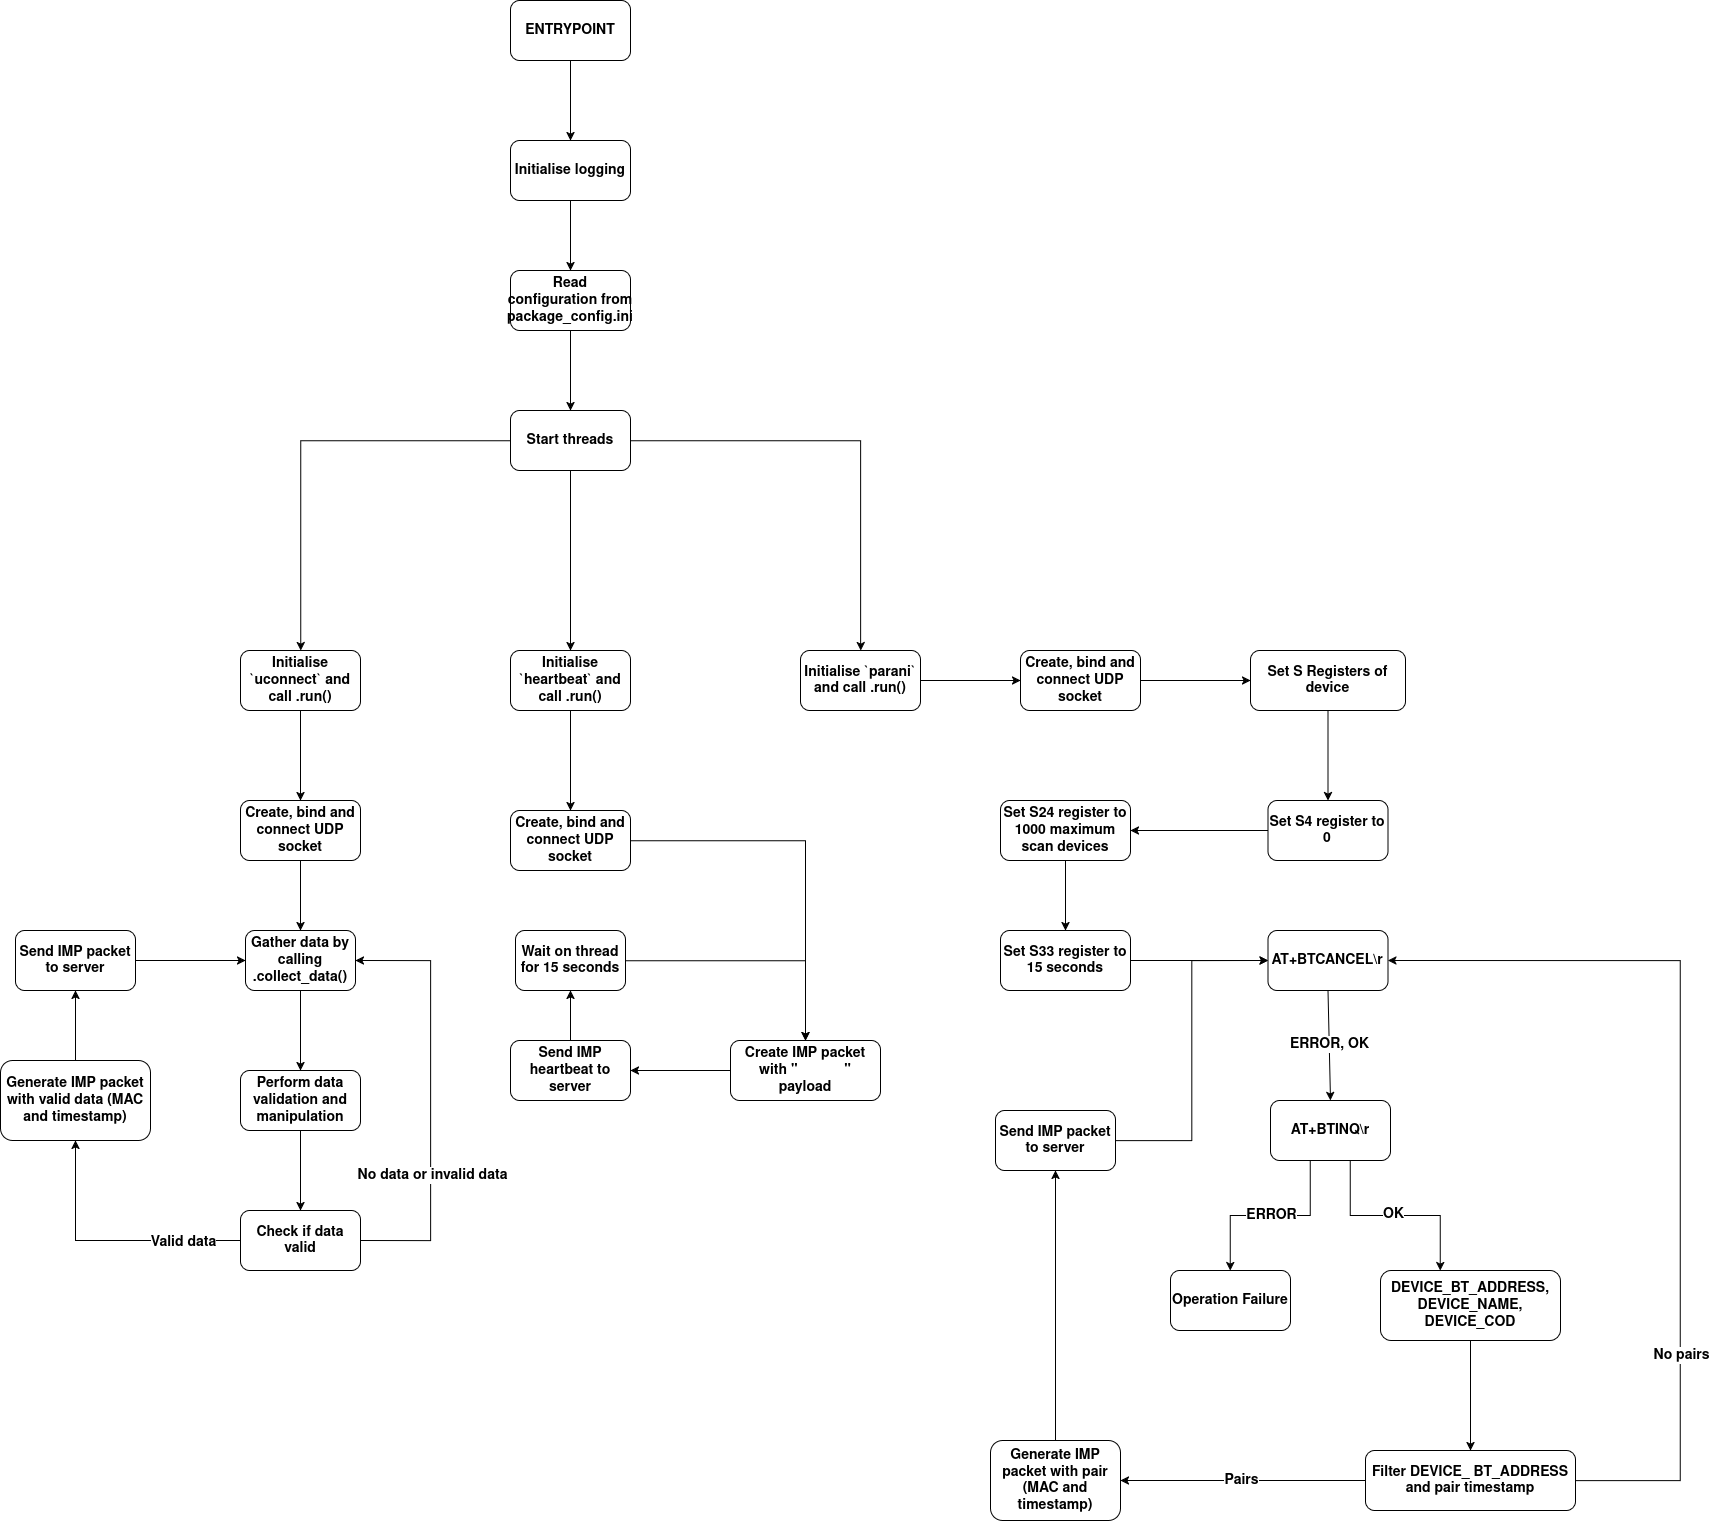

The diagram above was exported from draw.io. Its source (the exported page's mxGraphModel, read from the mxfile embedded in the PNG):
<mxGraphModel dx="2187" dy="2283" grid="1" gridSize="10" guides="1" tooltips="1" connect="1" arrows="1" fold="1" page="1" pageScale="1" pageWidth="850" pageHeight="1100" math="0" shadow="0">
  <root>
    <mxCell id="0" />
    <mxCell id="1" parent="0" />
    <mxCell id="m9fgMylFG0SPIInDj39I-3" value="" style="edgeStyle=orthogonalEdgeStyle;rounded=0;orthogonalLoop=1;jettySize=auto;html=1;fontSize=14;fontStyle=1" edge="1" parent="1" source="m9fgMylFG0SPIInDj39I-1" target="m9fgMylFG0SPIInDj39I-2">
      <mxGeometry relative="1" as="geometry" />
    </mxCell>
    <mxCell id="m9fgMylFG0SPIInDj39I-1" value="ENTRYPOINT" style="rounded=1;whiteSpace=wrap;html=1;fontSize=14;fontStyle=1" vertex="1" parent="1">
      <mxGeometry x="380" y="50" width="120" height="60" as="geometry" />
    </mxCell>
    <mxCell id="m9fgMylFG0SPIInDj39I-15" value="" style="edgeStyle=orthogonalEdgeStyle;rounded=0;orthogonalLoop=1;jettySize=auto;html=1;fontSize=14;fontStyle=1" edge="1" parent="1" source="m9fgMylFG0SPIInDj39I-2" target="m9fgMylFG0SPIInDj39I-14">
      <mxGeometry relative="1" as="geometry" />
    </mxCell>
    <mxCell id="m9fgMylFG0SPIInDj39I-2" value="Initialise logging" style="whiteSpace=wrap;html=1;rounded=1;fontSize=14;fontStyle=1" vertex="1" parent="1">
      <mxGeometry x="380" y="190" width="120" height="60" as="geometry" />
    </mxCell>
    <mxCell id="m9fgMylFG0SPIInDj39I-8" value="" style="edgeStyle=orthogonalEdgeStyle;rounded=0;orthogonalLoop=1;jettySize=auto;html=1;fontSize=14;fontStyle=1" edge="1" parent="1" source="m9fgMylFG0SPIInDj39I-4" target="m9fgMylFG0SPIInDj39I-7">
      <mxGeometry relative="1" as="geometry" />
    </mxCell>
    <mxCell id="m9fgMylFG0SPIInDj39I-10" value="" style="edgeStyle=orthogonalEdgeStyle;rounded=0;orthogonalLoop=1;jettySize=auto;html=1;fontSize=14;fontStyle=1" edge="1" parent="1" source="m9fgMylFG0SPIInDj39I-4" target="m9fgMylFG0SPIInDj39I-9">
      <mxGeometry relative="1" as="geometry" />
    </mxCell>
    <mxCell id="m9fgMylFG0SPIInDj39I-12" value="" style="edgeStyle=orthogonalEdgeStyle;rounded=0;orthogonalLoop=1;jettySize=auto;html=1;fontSize=14;fontStyle=1" edge="1" parent="1" source="m9fgMylFG0SPIInDj39I-4" target="m9fgMylFG0SPIInDj39I-11">
      <mxGeometry relative="1" as="geometry" />
    </mxCell>
    <mxCell id="m9fgMylFG0SPIInDj39I-4" value="Start threads" style="whiteSpace=wrap;html=1;rounded=1;fontSize=14;fontStyle=1" vertex="1" parent="1">
      <mxGeometry x="380" y="460" width="120" height="60" as="geometry" />
    </mxCell>
    <mxCell id="m9fgMylFG0SPIInDj39I-24" value="" style="edgeStyle=orthogonalEdgeStyle;rounded=0;orthogonalLoop=1;jettySize=auto;html=1;fontSize=14;fontStyle=1" edge="1" parent="1" source="m9fgMylFG0SPIInDj39I-7" target="m9fgMylFG0SPIInDj39I-22">
      <mxGeometry relative="1" as="geometry" />
    </mxCell>
    <mxCell id="m9fgMylFG0SPIInDj39I-7" value="Initialise `parani` and call .run()" style="whiteSpace=wrap;html=1;rounded=1;fontSize=14;fontStyle=1" vertex="1" parent="1">
      <mxGeometry x="670" y="700" width="120" height="60" as="geometry" />
    </mxCell>
    <mxCell id="m9fgMylFG0SPIInDj39I-18" value="" style="edgeStyle=orthogonalEdgeStyle;rounded=0;orthogonalLoop=1;jettySize=auto;html=1;fontSize=14;fontStyle=1" edge="1" parent="1" source="m9fgMylFG0SPIInDj39I-9" target="m9fgMylFG0SPIInDj39I-17">
      <mxGeometry relative="1" as="geometry" />
    </mxCell>
    <mxCell id="m9fgMylFG0SPIInDj39I-9" value="Initialise `heartbeat` and call .run()" style="whiteSpace=wrap;html=1;rounded=1;fontSize=14;fontStyle=1" vertex="1" parent="1">
      <mxGeometry x="380" y="700" width="120" height="60" as="geometry" />
    </mxCell>
    <mxCell id="m9fgMylFG0SPIInDj39I-25" value="" style="edgeStyle=orthogonalEdgeStyle;rounded=0;orthogonalLoop=1;jettySize=auto;html=1;fontSize=14;fontStyle=1" edge="1" parent="1" source="m9fgMylFG0SPIInDj39I-11" target="m9fgMylFG0SPIInDj39I-19">
      <mxGeometry relative="1" as="geometry" />
    </mxCell>
    <mxCell id="m9fgMylFG0SPIInDj39I-11" value="Initialise `uconnect` and call .run()" style="whiteSpace=wrap;html=1;rounded=1;fontSize=14;fontStyle=1" vertex="1" parent="1">
      <mxGeometry x="110" y="700" width="120" height="60" as="geometry" />
    </mxCell>
    <mxCell id="m9fgMylFG0SPIInDj39I-16" value="" style="edgeStyle=orthogonalEdgeStyle;rounded=0;orthogonalLoop=1;jettySize=auto;html=1;fontSize=14;fontStyle=1" edge="1" parent="1" source="m9fgMylFG0SPIInDj39I-14" target="m9fgMylFG0SPIInDj39I-4">
      <mxGeometry relative="1" as="geometry" />
    </mxCell>
    <mxCell id="m9fgMylFG0SPIInDj39I-14" value="Read configuration from package_config.ini" style="whiteSpace=wrap;html=1;rounded=1;fontSize=14;fontStyle=1" vertex="1" parent="1">
      <mxGeometry x="380" y="320" width="120" height="60" as="geometry" />
    </mxCell>
    <mxCell id="m9fgMylFG0SPIInDj39I-27" value="" style="edgeStyle=orthogonalEdgeStyle;rounded=0;orthogonalLoop=1;jettySize=auto;html=1;fontSize=14;fontStyle=1" edge="1" parent="1" source="m9fgMylFG0SPIInDj39I-17" target="m9fgMylFG0SPIInDj39I-26">
      <mxGeometry relative="1" as="geometry" />
    </mxCell>
    <mxCell id="m9fgMylFG0SPIInDj39I-17" value="Create, bind and connect UDP socket" style="whiteSpace=wrap;html=1;rounded=1;fontSize=14;fontStyle=1" vertex="1" parent="1">
      <mxGeometry x="380" y="860" width="120" height="60" as="geometry" />
    </mxCell>
    <mxCell id="m9fgMylFG0SPIInDj39I-43" value="" style="edgeStyle=orthogonalEdgeStyle;rounded=0;orthogonalLoop=1;jettySize=auto;html=1;fontSize=14;fontStyle=1" edge="1" parent="1" source="m9fgMylFG0SPIInDj39I-19" target="m9fgMylFG0SPIInDj39I-42">
      <mxGeometry relative="1" as="geometry" />
    </mxCell>
    <mxCell id="m9fgMylFG0SPIInDj39I-19" value="Create, bind and connect UDP socket" style="whiteSpace=wrap;html=1;rounded=1;fontSize=14;fontStyle=1" vertex="1" parent="1">
      <mxGeometry x="110" y="850" width="120" height="60" as="geometry" />
    </mxCell>
    <mxCell id="m9fgMylFG0SPIInDj39I-65" value="" style="edgeStyle=orthogonalEdgeStyle;rounded=0;orthogonalLoop=1;jettySize=auto;html=1;fontSize=14;fontStyle=1" edge="1" parent="1" source="m9fgMylFG0SPIInDj39I-22" target="m9fgMylFG0SPIInDj39I-58">
      <mxGeometry relative="1" as="geometry" />
    </mxCell>
    <mxCell id="m9fgMylFG0SPIInDj39I-22" value="Create, bind and connect UDP socket" style="whiteSpace=wrap;html=1;rounded=1;fontSize=14;fontStyle=1" vertex="1" parent="1">
      <mxGeometry x="890" y="700" width="120" height="60" as="geometry" />
    </mxCell>
    <mxCell id="m9fgMylFG0SPIInDj39I-31" value="" style="edgeStyle=orthogonalEdgeStyle;rounded=0;orthogonalLoop=1;jettySize=auto;html=1;fontSize=14;fontStyle=1" edge="1" parent="1" source="m9fgMylFG0SPIInDj39I-26" target="m9fgMylFG0SPIInDj39I-30">
      <mxGeometry relative="1" as="geometry" />
    </mxCell>
    <mxCell id="m9fgMylFG0SPIInDj39I-26" value="Create IMP packet with &quot;&amp;nbsp;&amp;nbsp;&amp;nbsp;&amp;nbsp;&amp;nbsp;&amp;nbsp;&amp;nbsp;&amp;nbsp;&amp;nbsp;&amp;nbsp;&amp;nbsp; &quot; payload" style="whiteSpace=wrap;html=1;rounded=1;fontSize=14;fontStyle=1" vertex="1" parent="1">
      <mxGeometry x="600" y="1090" width="150" height="60" as="geometry" />
    </mxCell>
    <mxCell id="m9fgMylFG0SPIInDj39I-39" value="" style="edgeStyle=orthogonalEdgeStyle;rounded=0;orthogonalLoop=1;jettySize=auto;html=1;fontSize=14;fontStyle=1" edge="1" parent="1" source="m9fgMylFG0SPIInDj39I-30" target="m9fgMylFG0SPIInDj39I-38">
      <mxGeometry relative="1" as="geometry" />
    </mxCell>
    <mxCell id="m9fgMylFG0SPIInDj39I-30" value="Send IMP heartbeat to server" style="whiteSpace=wrap;html=1;rounded=1;fontSize=14;fontStyle=1" vertex="1" parent="1">
      <mxGeometry x="380" y="1090" width="120" height="60" as="geometry" />
    </mxCell>
    <mxCell id="m9fgMylFG0SPIInDj39I-40" style="edgeStyle=orthogonalEdgeStyle;rounded=0;orthogonalLoop=1;jettySize=auto;html=1;entryX=0.5;entryY=0;entryDx=0;entryDy=0;fontSize=14;fontStyle=1" edge="1" parent="1" source="m9fgMylFG0SPIInDj39I-38" target="m9fgMylFG0SPIInDj39I-26">
      <mxGeometry relative="1" as="geometry" />
    </mxCell>
    <mxCell id="m9fgMylFG0SPIInDj39I-38" value="Wait on thread for 15 seconds" style="whiteSpace=wrap;html=1;rounded=1;fontSize=14;fontStyle=1" vertex="1" parent="1">
      <mxGeometry x="385" y="980" width="110" height="60" as="geometry" />
    </mxCell>
    <mxCell id="m9fgMylFG0SPIInDj39I-46" value="" style="edgeStyle=orthogonalEdgeStyle;rounded=0;orthogonalLoop=1;jettySize=auto;html=1;fontSize=14;fontStyle=1" edge="1" parent="1" source="m9fgMylFG0SPIInDj39I-42" target="m9fgMylFG0SPIInDj39I-45">
      <mxGeometry relative="1" as="geometry" />
    </mxCell>
    <mxCell id="m9fgMylFG0SPIInDj39I-42" value="Gather data by calling .collect_data()" style="whiteSpace=wrap;html=1;rounded=1;fontSize=14;fontStyle=1" vertex="1" parent="1">
      <mxGeometry x="115" y="980" width="110" height="60" as="geometry" />
    </mxCell>
    <mxCell id="m9fgMylFG0SPIInDj39I-48" value="" style="edgeStyle=orthogonalEdgeStyle;rounded=0;orthogonalLoop=1;jettySize=auto;html=1;fontSize=14;fontStyle=1" edge="1" parent="1" source="m9fgMylFG0SPIInDj39I-45" target="m9fgMylFG0SPIInDj39I-47">
      <mxGeometry relative="1" as="geometry" />
    </mxCell>
    <mxCell id="m9fgMylFG0SPIInDj39I-45" value="Perform data validation and manipulation" style="whiteSpace=wrap;html=1;rounded=1;fontSize=14;fontStyle=1" vertex="1" parent="1">
      <mxGeometry x="110" y="1120" width="120" height="60" as="geometry" />
    </mxCell>
    <mxCell id="m9fgMylFG0SPIInDj39I-49" style="edgeStyle=orthogonalEdgeStyle;rounded=0;orthogonalLoop=1;jettySize=auto;html=1;entryX=1;entryY=0.5;entryDx=0;entryDy=0;exitX=1;exitY=0.5;exitDx=0;exitDy=0;fontSize=14;fontStyle=1" edge="1" parent="1" source="m9fgMylFG0SPIInDj39I-47" target="m9fgMylFG0SPIInDj39I-42">
      <mxGeometry relative="1" as="geometry">
        <Array as="points">
          <mxPoint x="300" y="1290" />
          <mxPoint x="300" y="1010" />
        </Array>
      </mxGeometry>
    </mxCell>
    <mxCell id="m9fgMylFG0SPIInDj39I-51" value="&lt;span&gt;&lt;font&gt;No data or invalid data&lt;/font&gt;&lt;/span&gt;" style="edgeLabel;html=1;align=center;verticalAlign=middle;resizable=0;points=[];fontSize=14;fontStyle=1" vertex="1" connectable="0" parent="m9fgMylFG0SPIInDj39I-49">
      <mxGeometry x="-0.3537" y="-1" relative="1" as="geometry">
        <mxPoint x="-1" as="offset" />
      </mxGeometry>
    </mxCell>
    <mxCell id="m9fgMylFG0SPIInDj39I-53" value="" style="edgeStyle=orthogonalEdgeStyle;rounded=0;orthogonalLoop=1;jettySize=auto;html=1;fontSize=14;fontStyle=1" edge="1" parent="1" source="m9fgMylFG0SPIInDj39I-47" target="m9fgMylFG0SPIInDj39I-52">
      <mxGeometry relative="1" as="geometry" />
    </mxCell>
    <mxCell id="m9fgMylFG0SPIInDj39I-54" value="&lt;font&gt;&lt;span&gt;Valid data&lt;/span&gt;&lt;/font&gt;" style="edgeLabel;html=1;align=center;verticalAlign=middle;resizable=0;points=[];fontSize=14;fontStyle=1" vertex="1" connectable="0" parent="m9fgMylFG0SPIInDj39I-53">
      <mxGeometry x="-0.3235" y="1" relative="1" as="geometry">
        <mxPoint x="30" y="-1" as="offset" />
      </mxGeometry>
    </mxCell>
    <mxCell id="m9fgMylFG0SPIInDj39I-47" value="Check if data valid" style="whiteSpace=wrap;html=1;rounded=1;fontSize=14;fontStyle=1" vertex="1" parent="1">
      <mxGeometry x="110" y="1260" width="120" height="60" as="geometry" />
    </mxCell>
    <mxCell id="m9fgMylFG0SPIInDj39I-56" value="" style="edgeStyle=orthogonalEdgeStyle;rounded=0;orthogonalLoop=1;jettySize=auto;html=1;fontSize=14;fontStyle=1" edge="1" parent="1" source="m9fgMylFG0SPIInDj39I-52" target="m9fgMylFG0SPIInDj39I-55">
      <mxGeometry relative="1" as="geometry" />
    </mxCell>
    <mxCell id="m9fgMylFG0SPIInDj39I-52" value="Generate IMP packet with valid data (MAC and timestamp)" style="whiteSpace=wrap;html=1;rounded=1;fontSize=14;fontStyle=1" vertex="1" parent="1">
      <mxGeometry x="-130" y="1110" width="150" height="80" as="geometry" />
    </mxCell>
    <mxCell id="m9fgMylFG0SPIInDj39I-57" value="" style="edgeStyle=orthogonalEdgeStyle;rounded=0;orthogonalLoop=1;jettySize=auto;html=1;fontSize=14;fontStyle=1" edge="1" parent="1" source="m9fgMylFG0SPIInDj39I-55" target="m9fgMylFG0SPIInDj39I-42">
      <mxGeometry relative="1" as="geometry" />
    </mxCell>
    <mxCell id="m9fgMylFG0SPIInDj39I-55" value="Send IMP packet to server" style="whiteSpace=wrap;html=1;rounded=1;fontSize=14;fontStyle=1" vertex="1" parent="1">
      <mxGeometry x="-115" y="980" width="120" height="60" as="geometry" />
    </mxCell>
    <mxCell id="m9fgMylFG0SPIInDj39I-60" value="" style="edgeStyle=orthogonalEdgeStyle;rounded=0;orthogonalLoop=1;jettySize=auto;html=1;fontSize=14;fontStyle=1" edge="1" parent="1" source="m9fgMylFG0SPIInDj39I-58" target="m9fgMylFG0SPIInDj39I-59">
      <mxGeometry relative="1" as="geometry" />
    </mxCell>
    <mxCell id="m9fgMylFG0SPIInDj39I-58" value="&lt;font&gt;Set S Registers of device&lt;/font&gt;" style="rounded=1;whiteSpace=wrap;html=1;fontSize=14;fontStyle=1" vertex="1" parent="1">
      <mxGeometry x="1120" y="700" width="155" height="60" as="geometry" />
    </mxCell>
    <mxCell id="m9fgMylFG0SPIInDj39I-62" value="" style="edgeStyle=orthogonalEdgeStyle;rounded=0;orthogonalLoop=1;jettySize=auto;html=1;fontSize=14;fontStyle=1" edge="1" parent="1" source="m9fgMylFG0SPIInDj39I-59" target="m9fgMylFG0SPIInDj39I-61">
      <mxGeometry relative="1" as="geometry" />
    </mxCell>
    <mxCell id="m9fgMylFG0SPIInDj39I-59" value="Set S4 register to 0" style="whiteSpace=wrap;html=1;rounded=1;fontSize=14;fontStyle=1" vertex="1" parent="1">
      <mxGeometry x="1137.5" y="850" width="120" height="60" as="geometry" />
    </mxCell>
    <mxCell id="m9fgMylFG0SPIInDj39I-64" value="" style="edgeStyle=orthogonalEdgeStyle;rounded=0;orthogonalLoop=1;jettySize=auto;html=1;fontSize=14;fontStyle=1" edge="1" parent="1" source="m9fgMylFG0SPIInDj39I-61" target="m9fgMylFG0SPIInDj39I-63">
      <mxGeometry relative="1" as="geometry" />
    </mxCell>
    <mxCell id="m9fgMylFG0SPIInDj39I-61" value="Set S24 register to 1000 maximum scan devices" style="whiteSpace=wrap;html=1;rounded=1;fontSize=14;fontStyle=1" vertex="1" parent="1">
      <mxGeometry x="870" y="850" width="130" height="60" as="geometry" />
    </mxCell>
    <mxCell id="m9fgMylFG0SPIInDj39I-68" value="" style="edgeStyle=orthogonalEdgeStyle;rounded=0;orthogonalLoop=1;jettySize=auto;html=1;fontSize=14;fontStyle=1" edge="1" parent="1" source="m9fgMylFG0SPIInDj39I-63" target="m9fgMylFG0SPIInDj39I-67">
      <mxGeometry relative="1" as="geometry" />
    </mxCell>
    <mxCell id="m9fgMylFG0SPIInDj39I-63" value="Set S33 register to 15 seconds" style="whiteSpace=wrap;html=1;rounded=1;fontSize=14;fontStyle=1" vertex="1" parent="1">
      <mxGeometry x="870" y="980" width="130" height="60" as="geometry" />
    </mxCell>
    <mxCell id="m9fgMylFG0SPIInDj39I-67" value="AT+BTCANCEL\r" style="whiteSpace=wrap;html=1;rounded=1;fontSize=14;fontStyle=1" vertex="1" parent="1">
      <mxGeometry x="1137.5" y="980" width="120" height="60" as="geometry" />
    </mxCell>
    <mxCell id="m9fgMylFG0SPIInDj39I-69" value="&lt;font&gt;ERROR, OK&lt;/font&gt;" style="edgeStyle=orthogonalEdgeStyle;rounded=0;orthogonalLoop=1;jettySize=auto;html=1;entryX=0.5;entryY=0;entryDx=0;entryDy=0;exitX=0.5;exitY=1;exitDx=0;exitDy=0;fontSize=14;fontStyle=1" edge="1" parent="1" source="m9fgMylFG0SPIInDj39I-67" target="m9fgMylFG0SPIInDj39I-74">
      <mxGeometry relative="1" as="geometry">
        <mxPoint as="offset" />
        <mxPoint x="1010" y="1180" as="sourcePoint" />
        <Array as="points">
          <mxPoint x="1200" y="1040" />
        </Array>
      </mxGeometry>
    </mxCell>
    <mxCell id="m9fgMylFG0SPIInDj39I-71" value="&lt;font&gt;ERROR&lt;/font&gt;" style="edgeStyle=orthogonalEdgeStyle;rounded=0;orthogonalLoop=1;jettySize=auto;html=1;fontSize=14;fontStyle=1" edge="1" parent="1" source="m9fgMylFG0SPIInDj39I-74" target="m9fgMylFG0SPIInDj39I-75">
      <mxGeometry relative="1" as="geometry">
        <Array as="points">
          <mxPoint x="1180" y="1265" />
          <mxPoint x="1100" y="1265" />
        </Array>
      </mxGeometry>
    </mxCell>
    <mxCell id="m9fgMylFG0SPIInDj39I-72" style="edgeStyle=orthogonalEdgeStyle;rounded=0;orthogonalLoop=1;jettySize=auto;html=1;fontSize=14;fontStyle=1" edge="1" parent="1" source="m9fgMylFG0SPIInDj39I-74" target="m9fgMylFG0SPIInDj39I-76">
      <mxGeometry relative="1" as="geometry">
        <Array as="points">
          <mxPoint x="1220" y="1265" />
          <mxPoint x="1310" y="1265" />
        </Array>
      </mxGeometry>
    </mxCell>
    <mxCell id="m9fgMylFG0SPIInDj39I-73" value="&lt;font&gt;OK&lt;/font&gt;" style="edgeLabel;html=1;align=center;verticalAlign=middle;resizable=0;points=[];fontSize=14;fontStyle=1" vertex="1" connectable="0" parent="m9fgMylFG0SPIInDj39I-72">
      <mxGeometry x="-0.02" y="2" relative="1" as="geometry">
        <mxPoint as="offset" />
      </mxGeometry>
    </mxCell>
    <mxCell id="m9fgMylFG0SPIInDj39I-74" value="&lt;font&gt;AT+BTINQ\r&lt;/font&gt;" style="rounded=1;whiteSpace=wrap;html=1;fontSize=14;fontStyle=1" vertex="1" parent="1">
      <mxGeometry x="1140" y="1150" width="120" height="60" as="geometry" />
    </mxCell>
    <mxCell id="m9fgMylFG0SPIInDj39I-75" value="&lt;font&gt;Operation Failure&lt;/font&gt;" style="rounded=1;whiteSpace=wrap;html=1;fontSize=14;fontStyle=1" vertex="1" parent="1">
      <mxGeometry x="1040" y="1320" width="120" height="60" as="geometry" />
    </mxCell>
    <mxCell id="m9fgMylFG0SPIInDj39I-80" value="" style="edgeStyle=orthogonalEdgeStyle;rounded=0;orthogonalLoop=1;jettySize=auto;html=1;fontSize=14;fontStyle=1" edge="1" parent="1" source="m9fgMylFG0SPIInDj39I-76" target="m9fgMylFG0SPIInDj39I-79">
      <mxGeometry relative="1" as="geometry" />
    </mxCell>
    <mxCell id="m9fgMylFG0SPIInDj39I-76" value="&lt;font&gt;DEVICE_BT_ADDRESS, DEVICE_NAME, DEVICE_COD&lt;/font&gt;" style="rounded=1;whiteSpace=wrap;html=1;fontSize=14;fontStyle=1" vertex="1" parent="1">
      <mxGeometry x="1250" y="1320" width="180" height="70" as="geometry" />
    </mxCell>
    <mxCell id="m9fgMylFG0SPIInDj39I-81" style="edgeStyle=orthogonalEdgeStyle;rounded=0;orthogonalLoop=1;jettySize=auto;html=1;entryX=1;entryY=0.5;entryDx=0;entryDy=0;fontSize=14;fontStyle=1" edge="1" parent="1" source="m9fgMylFG0SPIInDj39I-79" target="m9fgMylFG0SPIInDj39I-67">
      <mxGeometry relative="1" as="geometry">
        <Array as="points">
          <mxPoint x="1550" y="1530" />
          <mxPoint x="1550" y="1010" />
        </Array>
      </mxGeometry>
    </mxCell>
    <mxCell id="m9fgMylFG0SPIInDj39I-83" value="&lt;font&gt;&lt;span&gt;No pairs&lt;/span&gt;&lt;/font&gt;" style="edgeLabel;html=1;align=center;verticalAlign=middle;resizable=0;points=[];fontSize=14;fontStyle=1" vertex="1" connectable="0" parent="m9fgMylFG0SPIInDj39I-81">
      <mxGeometry x="-0.498" relative="1" as="geometry">
        <mxPoint as="offset" />
      </mxGeometry>
    </mxCell>
    <mxCell id="m9fgMylFG0SPIInDj39I-91" value="" style="edgeStyle=orthogonalEdgeStyle;rounded=0;orthogonalLoop=1;jettySize=auto;html=1;" edge="1" parent="1" source="m9fgMylFG0SPIInDj39I-79" target="m9fgMylFG0SPIInDj39I-90">
      <mxGeometry relative="1" as="geometry" />
    </mxCell>
    <mxCell id="m9fgMylFG0SPIInDj39I-93" value="&lt;b&gt;&lt;font style=&quot;font-size: 14px;&quot;&gt;Pairs&lt;/font&gt;&lt;/b&gt;" style="edgeLabel;html=1;align=center;verticalAlign=middle;resizable=0;points=[];" vertex="1" connectable="0" parent="m9fgMylFG0SPIInDj39I-91">
      <mxGeometry x="0.0368" y="-1" relative="1" as="geometry">
        <mxPoint as="offset" />
      </mxGeometry>
    </mxCell>
    <mxCell id="m9fgMylFG0SPIInDj39I-79" value="&lt;font&gt;Filter DEVICE_ BT_ADDRESS and pair timestamp&lt;/font&gt;" style="rounded=1;whiteSpace=wrap;html=1;fontSize=14;fontStyle=1" vertex="1" parent="1">
      <mxGeometry x="1235" y="1500" width="210" height="60" as="geometry" />
    </mxCell>
    <mxCell id="m9fgMylFG0SPIInDj39I-95" value="" style="edgeStyle=orthogonalEdgeStyle;rounded=0;orthogonalLoop=1;jettySize=auto;html=1;" edge="1" parent="1" source="m9fgMylFG0SPIInDj39I-90" target="m9fgMylFG0SPIInDj39I-94">
      <mxGeometry relative="1" as="geometry" />
    </mxCell>
    <mxCell id="m9fgMylFG0SPIInDj39I-90" value="Generate IMP packet with pair (MAC and timestamp)" style="whiteSpace=wrap;html=1;fontSize=14;rounded=1;fontStyle=1;" vertex="1" parent="1">
      <mxGeometry x="860" y="1490" width="130" height="80" as="geometry" />
    </mxCell>
    <mxCell id="m9fgMylFG0SPIInDj39I-96" style="edgeStyle=orthogonalEdgeStyle;rounded=0;orthogonalLoop=1;jettySize=auto;html=1;entryX=0;entryY=0.5;entryDx=0;entryDy=0;" edge="1" parent="1" source="m9fgMylFG0SPIInDj39I-94" target="m9fgMylFG0SPIInDj39I-67">
      <mxGeometry relative="1" as="geometry" />
    </mxCell>
    <mxCell id="m9fgMylFG0SPIInDj39I-94" value="Send IMP packet to server" style="whiteSpace=wrap;html=1;fontSize=14;rounded=1;fontStyle=1;" vertex="1" parent="1">
      <mxGeometry x="865" y="1160" width="120" height="60" as="geometry" />
    </mxCell>
  </root>
</mxGraphModel>